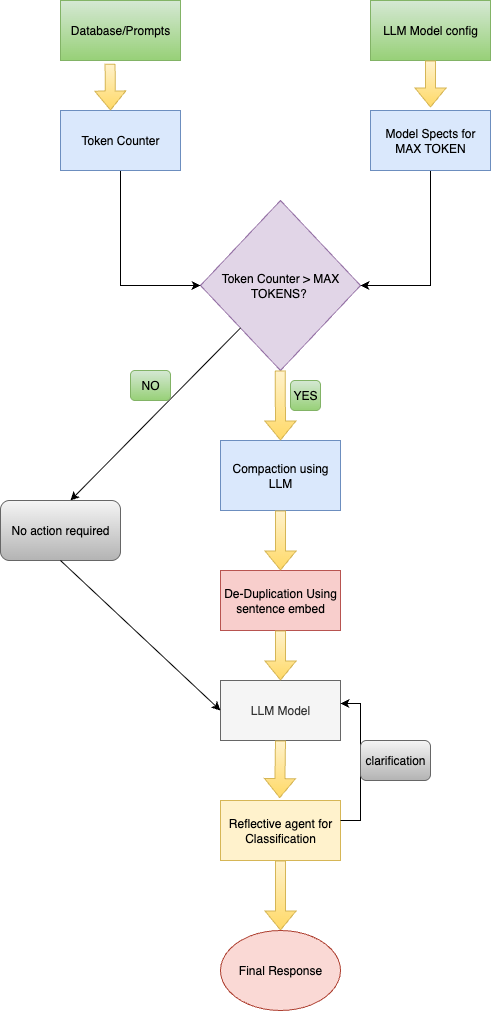

The diagram above was exported from draw.io. Its source (the exported page's mxGraphModel, read from the mxfile embedded in the PNG):
<mxGraphModel dx="925" dy="626" grid="1" gridSize="10" guides="1" tooltips="1" connect="1" arrows="1" fold="1" page="1" pageScale="1" pageWidth="827" pageHeight="1169" math="0" shadow="0">
  <root>
    <mxCell id="0" />
    <mxCell id="1" parent="0" />
    <mxCell id="Qq9tggKv9AlEWRZSAi5j-1" value="Database/Prompts" style="rounded=0;whiteSpace=wrap;html=1;fillColor=#d5e8d4;strokeColor=#82b366;gradientColor=#97d077;" vertex="1" parent="1">
      <mxGeometry x="120" y="100" width="120" height="60" as="geometry" />
    </mxCell>
    <mxCell id="Qq9tggKv9AlEWRZSAi5j-3" value="Compaction using LLM" style="rounded=0;whiteSpace=wrap;html=1;fillColor=#dae8fc;strokeColor=#6c8ebf;" vertex="1" parent="1">
      <mxGeometry x="280" y="540" width="120" height="70" as="geometry" />
    </mxCell>
    <mxCell id="Qq9tggKv9AlEWRZSAi5j-5" value="Token Counter &amp;gt; MAX TOKENS?&amp;nbsp;" style="rhombus;whiteSpace=wrap;html=1;fillColor=#e1d5e7;strokeColor=#9673a6;" vertex="1" parent="1">
      <mxGeometry x="260" y="300" width="160" height="170" as="geometry" />
    </mxCell>
    <mxCell id="Qq9tggKv9AlEWRZSAi5j-6" value="LLM Model config" style="rounded=0;whiteSpace=wrap;html=1;fillColor=#d5e8d4;strokeColor=#82b366;gradientColor=#97d077;" vertex="1" parent="1">
      <mxGeometry x="430" y="100" width="120" height="60" as="geometry" />
    </mxCell>
    <mxCell id="Qq9tggKv9AlEWRZSAi5j-16" value="" style="edgeStyle=orthogonalEdgeStyle;rounded=0;orthogonalLoop=1;jettySize=auto;html=1;entryX=0;entryY=0.5;entryDx=0;entryDy=0;exitX=0.5;exitY=1;exitDx=0;exitDy=0;" edge="1" parent="1" source="Qq9tggKv9AlEWRZSAi5j-7" target="Qq9tggKv9AlEWRZSAi5j-5">
      <mxGeometry relative="1" as="geometry">
        <mxPoint x="180" y="380" as="targetPoint" />
      </mxGeometry>
    </mxCell>
    <mxCell id="Qq9tggKv9AlEWRZSAi5j-7" value="Token Counter" style="rounded=0;whiteSpace=wrap;html=1;fillColor=#dae8fc;strokeColor=#6c8ebf;" vertex="1" parent="1">
      <mxGeometry x="120" y="210" width="120" height="60" as="geometry" />
    </mxCell>
    <mxCell id="Qq9tggKv9AlEWRZSAi5j-22" value="" style="edgeStyle=orthogonalEdgeStyle;rounded=0;orthogonalLoop=1;jettySize=auto;html=1;entryX=1;entryY=0.5;entryDx=0;entryDy=0;exitX=0.5;exitY=1;exitDx=0;exitDy=0;" edge="1" parent="1" source="Qq9tggKv9AlEWRZSAi5j-8" target="Qq9tggKv9AlEWRZSAi5j-5">
      <mxGeometry relative="1" as="geometry">
        <mxPoint x="490" y="380" as="targetPoint" />
      </mxGeometry>
    </mxCell>
    <mxCell id="Qq9tggKv9AlEWRZSAi5j-8" value="Model Spects for MAX TOKEN" style="rounded=0;whiteSpace=wrap;html=1;fillColor=#dae8fc;strokeColor=#6c8ebf;" vertex="1" parent="1">
      <mxGeometry x="430" y="210" width="120" height="60" as="geometry" />
    </mxCell>
    <mxCell id="Qq9tggKv9AlEWRZSAi5j-12" value="YES" style="rounded=1;whiteSpace=wrap;html=1;fillColor=#d5e8d4;gradientColor=#97d077;strokeColor=#82b366;" vertex="1" parent="1">
      <mxGeometry x="350" y="480" width="30" height="30" as="geometry" />
    </mxCell>
    <mxCell id="Qq9tggKv9AlEWRZSAi5j-13" value="De-Duplication Using sentence embed" style="rounded=0;whiteSpace=wrap;html=1;fillColor=#f8cecc;strokeColor=#b85450;" vertex="1" parent="1">
      <mxGeometry x="280" y="670" width="120" height="60" as="geometry" />
    </mxCell>
    <mxCell id="Qq9tggKv9AlEWRZSAi5j-23" value="LLM Model" style="rounded=0;whiteSpace=wrap;html=1;fillColor=#f5f5f5;fontColor=#333333;strokeColor=#666666;" vertex="1" parent="1">
      <mxGeometry x="280" y="780" width="120" height="60" as="geometry" />
    </mxCell>
    <mxCell id="Qq9tggKv9AlEWRZSAi5j-25" value="Reflective agent for Classification" style="rounded=0;whiteSpace=wrap;html=1;fillColor=#fff2cc;strokeColor=#d6b656;" vertex="1" parent="1">
      <mxGeometry x="280" y="900" width="120" height="60" as="geometry" />
    </mxCell>
    <mxCell id="Qq9tggKv9AlEWRZSAi5j-26" style="edgeStyle=orthogonalEdgeStyle;rounded=0;orthogonalLoop=1;jettySize=auto;html=1;entryX=1;entryY=0.383;entryDx=0;entryDy=0;entryPerimeter=0;" edge="1" parent="1" source="Qq9tggKv9AlEWRZSAi5j-25" target="Qq9tggKv9AlEWRZSAi5j-23">
      <mxGeometry relative="1" as="geometry">
        <Array as="points">
          <mxPoint x="420" y="920" />
          <mxPoint x="420" y="803" />
        </Array>
      </mxGeometry>
    </mxCell>
    <mxCell id="Qq9tggKv9AlEWRZSAi5j-29" value="clarification" style="rounded=1;whiteSpace=wrap;html=1;fillColor=#f5f5f5;gradientColor=#b3b3b3;strokeColor=#666666;" vertex="1" parent="1">
      <mxGeometry x="420" y="840" width="70" height="40" as="geometry" />
    </mxCell>
    <mxCell id="Qq9tggKv9AlEWRZSAi5j-30" value="" style="shape=flexArrow;endArrow=classic;html=1;rounded=0;exitX=0.5;exitY=1;exitDx=0;exitDy=0;fillColor=#fff2cc;gradientColor=#ffd966;strokeColor=#d6b656;" edge="1" parent="1" source="Qq9tggKv9AlEWRZSAi5j-25">
      <mxGeometry width="50" height="50" relative="1" as="geometry">
        <mxPoint x="350" y="980" as="sourcePoint" />
        <mxPoint x="340" y="1030" as="targetPoint" />
      </mxGeometry>
    </mxCell>
    <mxCell id="Qq9tggKv9AlEWRZSAi5j-31" value="Final Response" style="ellipse;whiteSpace=wrap;html=1;fillColor=#fad9d5;strokeColor=#ae4132;" vertex="1" parent="1">
      <mxGeometry x="280" y="1030" width="120" height="80" as="geometry" />
    </mxCell>
    <mxCell id="Qq9tggKv9AlEWRZSAi5j-33" value="" style="shape=flexArrow;endArrow=classic;html=1;rounded=0;exitX=0.5;exitY=1;exitDx=0;exitDy=0;entryX=0.493;entryY=-0.04;entryDx=0;entryDy=0;entryPerimeter=0;fillColor=#fff2cc;gradientColor=#ffd966;strokeColor=#d6b656;" edge="1" parent="1" target="Qq9tggKv9AlEWRZSAi5j-25">
      <mxGeometry width="50" height="50" relative="1" as="geometry">
        <mxPoint x="340" y="840" as="sourcePoint" />
        <mxPoint x="340" y="890" as="targetPoint" />
      </mxGeometry>
    </mxCell>
    <mxCell id="Qq9tggKv9AlEWRZSAi5j-34" value="" style="shape=flexArrow;endArrow=classic;html=1;rounded=0;exitX=0.5;exitY=1;exitDx=0;exitDy=0;fillColor=#fff2cc;gradientColor=#ffd966;strokeColor=#d6b656;" edge="1" parent="1" source="Qq9tggKv9AlEWRZSAi5j-13">
      <mxGeometry width="50" height="50" relative="1" as="geometry">
        <mxPoint x="340" y="750" as="sourcePoint" />
        <mxPoint x="340" y="780" as="targetPoint" />
      </mxGeometry>
    </mxCell>
    <mxCell id="Qq9tggKv9AlEWRZSAi5j-35" value="" style="shape=flexArrow;endArrow=classic;html=1;rounded=0;exitX=0.5;exitY=1;exitDx=0;exitDy=0;fillColor=#fff2cc;gradientColor=#ffd966;strokeColor=#d6b656;" edge="1" parent="1" source="Qq9tggKv9AlEWRZSAi5j-3">
      <mxGeometry width="50" height="50" relative="1" as="geometry">
        <mxPoint x="340" y="630" as="sourcePoint" />
        <mxPoint x="340" y="670" as="targetPoint" />
      </mxGeometry>
    </mxCell>
    <mxCell id="Qq9tggKv9AlEWRZSAi5j-36" value="" style="shape=flexArrow;endArrow=classic;html=1;rounded=0;exitX=0.5;exitY=1;exitDx=0;exitDy=0;fillColor=#fff2cc;gradientColor=#ffd966;strokeColor=#d6b656;" edge="1" parent="1">
      <mxGeometry width="50" height="50" relative="1" as="geometry">
        <mxPoint x="339.74" y="470" as="sourcePoint" />
        <mxPoint x="340" y="540" as="targetPoint" />
      </mxGeometry>
    </mxCell>
    <mxCell id="Qq9tggKv9AlEWRZSAi5j-37" value="" style="shape=flexArrow;endArrow=classic;html=1;rounded=0;exitX=0.413;exitY=1.053;exitDx=0;exitDy=0;exitPerimeter=0;fillColor=#fff2cc;strokeColor=#d6b656;gradientColor=#ffd966;" edge="1" parent="1" source="Qq9tggKv9AlEWRZSAi5j-1">
      <mxGeometry width="50" height="50" relative="1" as="geometry">
        <mxPoint x="170" y="180" as="sourcePoint" />
        <mxPoint x="170" y="210" as="targetPoint" />
      </mxGeometry>
    </mxCell>
    <mxCell id="Qq9tggKv9AlEWRZSAi5j-52" value="" style="endArrow=classic;html=1;rounded=0;exitX=0;exitY=1;exitDx=0;exitDy=0;" edge="1" parent="1" source="Qq9tggKv9AlEWRZSAi5j-5">
      <mxGeometry width="50" height="50" relative="1" as="geometry">
        <mxPoint x="230" y="500" as="sourcePoint" />
        <mxPoint x="130" y="600" as="targetPoint" />
      </mxGeometry>
    </mxCell>
    <mxCell id="Qq9tggKv9AlEWRZSAi5j-53" value="No action required" style="rounded=1;whiteSpace=wrap;html=1;fillColor=#f5f5f5;strokeColor=#666666;gradientColor=#b3b3b3;" vertex="1" parent="1">
      <mxGeometry x="60" y="600" width="120" height="60" as="geometry" />
    </mxCell>
    <mxCell id="Qq9tggKv9AlEWRZSAi5j-54" value="NO" style="rounded=1;whiteSpace=wrap;html=1;fillColor=#d5e8d4;gradientColor=#97d077;strokeColor=#82b366;" vertex="1" parent="1">
      <mxGeometry x="190" y="470" width="40" height="30" as="geometry" />
    </mxCell>
    <mxCell id="Qq9tggKv9AlEWRZSAi5j-56" value="" style="endArrow=classic;html=1;rounded=0;exitX=0.5;exitY=1;exitDx=0;exitDy=0;entryX=0;entryY=0.5;entryDx=0;entryDy=0;" edge="1" parent="1" source="Qq9tggKv9AlEWRZSAi5j-53" target="Qq9tggKv9AlEWRZSAi5j-23">
      <mxGeometry width="50" height="50" relative="1" as="geometry">
        <mxPoint x="155" y="830" as="sourcePoint" />
        <mxPoint x="205" y="780" as="targetPoint" />
      </mxGeometry>
    </mxCell>
    <mxCell id="Qq9tggKv9AlEWRZSAi5j-60" value="" style="shape=flexArrow;endArrow=classic;html=1;rounded=0;exitX=0.413;exitY=1.053;exitDx=0;exitDy=0;exitPerimeter=0;fillColor=#fff2cc;gradientColor=#ffd966;strokeColor=#d6b656;" edge="1" parent="1">
      <mxGeometry width="50" height="50" relative="1" as="geometry">
        <mxPoint x="490" y="160" as="sourcePoint" />
        <mxPoint x="490" y="207" as="targetPoint" />
      </mxGeometry>
    </mxCell>
  </root>
</mxGraphModel>